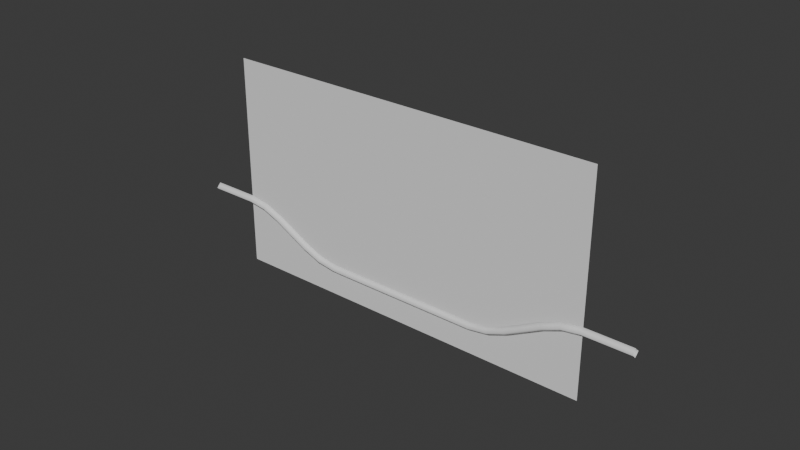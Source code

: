 # Source: pixel1.blend  (saved by Blender 4.2.66; exported with 4.5.12 LTS)
import bpy
from mathutils import Matrix  # noqa: F401  (used for matrix-valued properties, if any)

bpy.ops.wm.read_factory_settings(use_empty=True)
scene = bpy.context.scene
scene.name = 'Library'

# ---- collections
col_level = bpy.data.collections.new('level'); scene.collection.children.link(col_level)

# ---- world
world_world = bpy.data.worlds.new('World'); scene.world = world_world
world_world.use_nodes = True; world_world.node_tree.nodes.clear()
_N = world_world.node_tree.nodes; _L = world_world.node_tree.links
n0 = _N.new('ShaderNodeOutputWorld'); n0.name = 'World Output'; n0.location = (300, 300)
n1 = _N.new('ShaderNodeBackground'); n1.name = 'Background'; n1.location = (10, 300)
n1.inputs[0].default_value = (0.05088, 0.05088, 0.05088, 1.0)
_L.new(n1.outputs[0], n0.inputs[0])
n0.is_active_output = True
world_world.color = (0.05088, 0.05088, 0.05088)
world_world.sun_shadow_jitter_overblur = 0.0

# ---- meshes
me_plane = bpy.data.meshes.new('Plane')
me_plane.from_pydata([(-4.8, 0.0, -2.7), (4.8, 0.0, -2.7), (-4.8, 0.0, 2.7), (4.8, 0.0, 2.7)], [], [(0, 1, 3, 2)])
_uv = me_plane.uv_layers.new(name='UVMap')
_uv.uv.foreach_set('vector', [0.0, 0.0, 1.0, 0.0, 1.0, 1.0, 0.0, 1.0])
me_plane.update()

# ---- curves / text
cu_curve = bpy.data.curves.new('Curve', 'CURVE')
cu_curve.dimensions = '3D'
_sp = cu_curve.splines.new('BEZIER'); _sp.bezier_points.add(5)
_sp.bezier_points.foreach_set('co', [-6.0, 0.0, 1.0, -4.8, 0.0, 1.0, -2.0, 0.0, 0.0, 2.0, 0.0, 0.0, 4.8, 0.0, 1.0, 6.0, 0.0, 1.0])
_sp.bezier_points.foreach_set('handle_left', [-7.0, 0.0, 1.0, -5.8, 0.0, 1.0, -3.0, 0.0, 0.0, 1.0, 0.0, 0.0, 3.8, 0.0, 1.0, 5.0, 0.0, 1.0])
_sp.bezier_points.foreach_set('handle_right', [-5.0, 0.0, 1.0, -3.8, 0.0, 1.0, -1.0, 0.0, 0.0, 3.0, 0.0, 0.0, 5.8, 0.0, 1.0, 7.0, 0.0, 1.0])
for _p, _l, _r in zip(_sp.bezier_points, ['ALIGNED', 'ALIGNED', 'ALIGNED', 'ALIGNED', 'ALIGNED', 'ALIGNED'], ['ALIGNED', 'ALIGNED', 'ALIGNED', 'ALIGNED', 'ALIGNED', 'ALIGNED']): _p.handle_left_type = _l; _p.handle_right_type = _r
_sp.order_u = 0
_sp.order_v = 0
_sp.resolution_u = 6
cu_curve.bevel_profile.use_clip = True
cu_curve.bevel_resolution = 0
cu_curve.bevel_depth = 0.11
cu_curve.resolution_u = 6
cu_curve.fill_mode = 'FULL'
cu_curve_001 = bpy.data.curves.new('Curve.001', 'CURVE')
cu_curve_001.dimensions = '3D'
_sp = cu_curve_001.splines.new('BEZIER'); _sp.bezier_points.add(5)
_sp.bezier_points.foreach_set('co', [-6.0, 0.0, 1.0, -4.8, 0.0, 1.0, -2.0, 0.0, 0.0, 2.0, 0.0, 0.0, 4.8, 0.0, 1.0, 6.0, 0.0, 1.0])
_sp.bezier_points.foreach_set('handle_left', [-7.0, 0.0, 1.0, -5.8, 0.0, 1.0, -3.0, 0.0, 0.0, 1.0, 0.0, 0.0, 3.8, 0.0, 1.0, 5.0, 0.0, 1.0])
_sp.bezier_points.foreach_set('handle_right', [-5.0, 0.0, 1.0, -3.8, 0.0, 1.0, -1.0, 0.0, 0.0, 3.0, 0.0, 0.0, 5.8, 0.0, 1.0, 7.0, 0.0, 1.0])
for _p, _l, _r in zip(_sp.bezier_points, ['ALIGNED', 'ALIGNED', 'ALIGNED', 'ALIGNED', 'ALIGNED', 'ALIGNED'], ['ALIGNED', 'ALIGNED', 'ALIGNED', 'ALIGNED', 'ALIGNED', 'ALIGNED']): _p.handle_left_type = _l; _p.handle_right_type = _r
_sp.order_u = 0
_sp.order_v = 0
_sp.resolution_u = 6
cu_curve_001.bevel_profile.use_clip = True
cu_curve_001.resolution_u = 6
cu_curve_001.fill_mode = 'FULL'

# ---- objects
ob_screen = bpy.data.objects.new('screen', me_plane)
ob_collider_000 = bpy.data.objects.new('Collider.000', cu_curve)
ob_collider_001 = bpy.data.objects.new('Collider.001', cu_curve_001)

# ---- transforms, parenting, visibility, modifiers, constraints
ob_screen.location = (0.0, 0.0, 0.0)
ob_collider_000.location = (0.0, 0.0, -2.0)
ob_collider_001.location = (0.0, 0.0, -2.0)

# ---- collection membership
scene.collection.objects.link(ob_screen)
col_level.objects.link(ob_collider_000)
col_level.objects.link(ob_collider_001)

# ---- scene / render settings (as saved in the file)
scene.frame_start = 1; scene.frame_end = 250; scene.frame_set(1)
scene.render.engine = 'BLENDER_EEVEE_NEXT'
bpy.context.view_layer.update()

# ---- added for rendering (the .blend has no active camera and no usable light): camera, sun
cam_auto = bpy.data.cameras.new('AutoCamera')
cam_auto.lens = 50.0
cam_auto.sensor_width = 36.0
cam_auto.clip_end = 1000.0
ob_auto_camera = bpy.data.objects.new('AutoCamera', cam_auto)
scene.collection.objects.link(ob_auto_camera)
ob_auto_camera.location = (14.1075, -16.929, 11.136)
ob_auto_camera.rotation_euler = (1.09748, -7.21219e-08, 0.694738)
scene.camera = ob_auto_camera
light_auto_sun = bpy.data.lights.new('AutoSun', 'SUN')
light_auto_sun.energy = 3.0
light_auto_sun.angle = 0.0523599
ob_auto_sun = bpy.data.objects.new('AutoSun', light_auto_sun)
scene.collection.objects.link(ob_auto_sun)
ob_auto_sun.rotation_euler = (0.872665, 0.174533, 0.523599)
bpy.context.view_layer.update()
